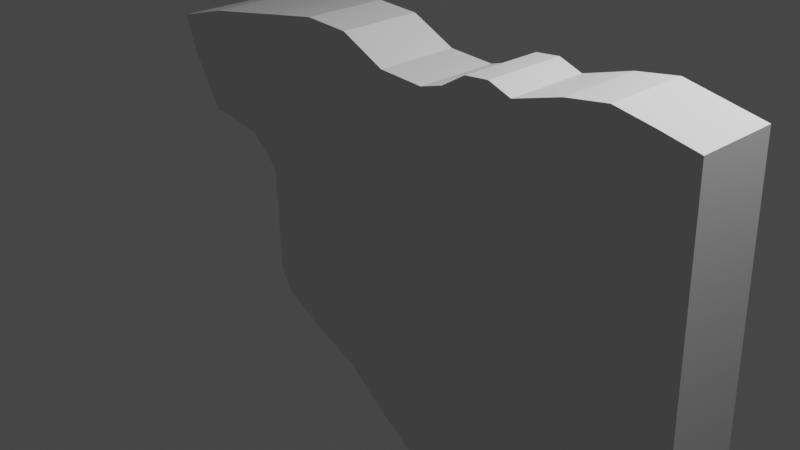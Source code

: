 # Source: saw.blend  (saved by Blender 3.3.6; exported with 4.5.12 LTS)
import bpy
from mathutils import Matrix  # noqa: F401  (used for matrix-valued properties, if any)

bpy.ops.wm.read_factory_settings(use_empty=True)
scene = bpy.context.scene
scene.name = 'Scene'

# ---- collections
col_collection = bpy.data.collections.new('Collection'); scene.collection.children.link(col_collection)

# ---- materials (node trees are filled in below, after node groups)
mat_material = bpy.data.materials.new('Material')
mat_material.alpha_threshold = 0.0
mat_material.use_transparent_shadow = False
mat_material.roughness = 0.5
mat_material.line_color = (0.0, 0.0, 0.0, 1.0)

# ---- material node trees
mat_material.use_nodes = True; mat_material.node_tree.nodes.clear()
_N = mat_material.node_tree.nodes; _L = mat_material.node_tree.links
n0 = _N.new('ShaderNodeOutputMaterial'); n0.name = 'Material Output'; n0.location = (300, 300)
n1 = _N.new('ShaderNodeBsdfPrincipled'); n1.name = 'Principled BSDF'; n1.location = (10, 300)
n1.distribution = 'GGX'
n1.subsurface_method = 'RANDOM_WALK_SKIN'
n1.inputs[3].default_value = 1.45
n1.inputs[27].default_value = (0.0, 0.0, 0.0, 1.0)
n1.inputs[28].default_value = 1.0
_L.new(n1.outputs[0], n0.inputs[0])
n0.is_active_output = True

# ---- world
world_world = bpy.data.worlds.new('World'); scene.world = world_world
world_world.use_nodes = True; world_world.node_tree.nodes.clear()
_N = world_world.node_tree.nodes; _L = world_world.node_tree.links
n0 = _N.new('ShaderNodeOutputWorld'); n0.name = 'World Output'; n0.location = (300, 300)
n1 = _N.new('ShaderNodeBackground'); n1.name = 'Background'; n1.location = (10, 300)
n1.inputs[0].default_value = (0.05088, 0.05088, 0.05088, 1.0)
_L.new(n1.outputs[0], n0.inputs[0])
n0.is_active_output = True
world_world.color = (0.05088, 0.05088, 0.05088)
world_world.use_sun_shadow = False
world_world.sun_shadow_jitter_overblur = 0.0

# ---- cameras
cam_camera = bpy.data.cameras.new('Camera')
cam_camera.clip_end = 100.0
cam_camera.ortho_scale = 7.314

# ---- lights
light_light = bpy.data.lights.new('Light', 'POINT')
light_light.transmission_factor = 0.0
light_light.energy = 1000.0
light_light.shadow_soft_size = 0.1
light_light.shadow_maximum_resolution = 0.006
light_light.use_absolute_resolution = True

# ---- meshes
me_cube = bpy.data.meshes.new('Cube')
me_cube.from_pydata([(0.9448, 0.9889, 0.9306), (0.9778, 1.0, -0.6718), (0.9448, -0.9752, 0.9306), (0.9778, -1.0, -0.6718), (-0.8925, 1.0, 0.8009), (-0.851, 1.0, 0.6505), (-0.8925, -1.0, 0.8009), (-0.851, -1.0, 0.6505), (0.741, 1.0, -0.7515), (0.4286, 1.0, -0.7515), (0.1429, 1.0, -0.8152), (-0.1429, 1.0, -0.5189), (-0.4286, 1.0, -0.3245), (-0.7143, 1.0, 0.4084), (0.7143, -1.0, 1.0), (0.4397, -1.0, 0.9119), (0.1447, -1.0, 0.846), (-0.1429, -1.0, 0.9575), (-0.4286, -1.0, 0.9363), (-0.7143, -1.0, 0.8699), (-0.7143, -1.0, 0.4084), (-0.4286, -1.0, -0.3245), (-0.1429, -1.0, -0.5189), (0.1429, -1.0, -0.8152), (0.4286, -1.0, -0.7515), (0.741, -1.0, -0.7515), (-0.7143, 1.0, 0.8699), (-0.4286, 1.0, 0.9363), (-0.1429, 1.0, 0.9575), (0.1447, 1.0, 0.846), (0.4397, 1.0, 0.9119), (0.7143, 1.0, 1.0), (0.0, 1.0, -0.6761), (0.0009264, -1.0, 0.8593), (0.0, -1.0, -0.6761), (0.0009264, 1.0, 0.8593), (0.2866, 1.0, -0.8502), (0.2931, -1.0, 0.94), (0.2866, -1.0, -0.8502), (0.2931, 1.0, 0.94), (0.3576, -1.0, -0.8184), (0.3677, 1.0, 0.95), (0.3576, 1.0, -0.8184), (0.3677, -1.0, 0.95), (-0.2857, 1.0, -0.436), (-0.2844, -1.0, 0.969), (-0.2857, -1.0, -0.436), (-0.2844, 1.0, 0.969), (0.2134, 1.0, -0.8439), (0.2176, -1.0, 0.8756), (0.2134, -1.0, -0.8439), (0.2176, 1.0, 0.8756), (0.5807, 1.0, -0.71), (0.5885, -1.0, 0.9732), (0.5807, -1.0, -0.71), (0.5885, 1.0, 0.9732), (-0.7798, 1.0, 0.4702), (-0.7956, -1.0, 0.8384), (-0.7798, -1.0, 0.4702), (-0.7956, 1.0, 0.8384), (-0.7501, -1.0, 0.4083), (-0.755, 1.0, 0.8541), (-0.7501, 1.0, 0.4083), (-0.755, -1.0, 0.8541), (-0.5714, 1.0, 0.3775), (-0.5714, -1.0, 0.9031), (-0.5714, -1.0, 0.3775), (-0.5714, 1.0, 0.9031), (-0.5, -1.0, 0.2865), (-0.5, 1.0, 0.9197), (-0.5, 1.0, 0.2865), (-0.5, -1.0, 0.9197), (-0.4643, -1.0, -0.2273), (-0.4643, 1.0, 0.928), (-0.4643, 1.0, -0.2273), (-0.4643, -1.0, 0.928), (-0.4821, 1.0, 0.2592), (-0.4821, -1.0, 0.9238), (-0.4821, -1.0, 0.2592), (-0.4821, 1.0, 0.9238), (-0.4724, -1.0, 0.2185), (-0.4724, 1.0, 0.9261), (-0.4724, 1.0, 0.2185), (-0.4724, -1.0, 0.9261), (0.8594, -1.0, -0.7562), (0.8295, 0.9945, 0.9653), (0.8594, 1.0, -0.7562), (0.8295, -0.9692, 0.9653), (0.9186, -1.0, -0.714), (0.8872, 0.9774, 0.948), (0.9186, 1.0, -0.714), (0.8872, -0.9735, 0.948)], [], [(59, 4, 6, 57), (7, 6, 4, 5), (90, 1, 3, 88), (1, 0, 2, 3), (62, 13, 20, 60), (74, 12, 21, 72), (44, 11, 22, 46), (32, 10, 23, 34), (42, 9, 24, 40), (52, 8, 25, 54), (85, 31, 14, 87), (55, 30, 15, 53), (51, 29, 16, 49), (35, 28, 17, 33), (47, 27, 18, 45), (67, 26, 19, 65), (29, 35, 33, 16), (11, 32, 34, 22), (41, 39, 37, 43), (48, 36, 38, 50), (30, 41, 43, 15), (36, 42, 40, 38), (28, 47, 45, 17), (12, 44, 46, 21), (10, 48, 50, 23), (39, 51, 49, 37), (31, 55, 53, 14), (9, 52, 54, 24), (61, 59, 57, 63), (26, 61, 63, 19), (56, 62, 60, 58), (69, 67, 65, 71), (13, 64, 66, 20), (79, 69, 71, 77), (64, 70, 68, 66), (27, 73, 75, 18), (82, 74, 72, 80), (70, 76, 78, 68), (81, 79, 77, 83), (73, 81, 83, 75), (89, 85, 87, 91), (8, 86, 84, 25), (89, 0, 1, 90, 86, 8, 52, 9, 42, 36, 48, 10, 32, 11, 44, 12, 74, 82, 76, 70, 64, 13, 62, 56, 5, 4, 59, 61, 26, 67, 69, 79, 81, 73, 27, 47, 28, 35, 29, 51, 39, 41, 30, 55, 31, 85), (0, 89, 91, 2), (86, 90, 88, 84), (57, 6, 7, 5, 56, 58, 60, 20, 66, 68, 78, 76, 82, 80, 72, 21, 46, 22, 34, 23, 50, 38, 40, 24, 54, 25, 84, 88, 3, 2, 91, 87, 14, 53, 15, 43, 37, 49, 16, 33, 17, 45, 18, 75, 83, 77, 71, 65, 19, 63)])
_uv = me_cube.uv_layers.new(name='UVMap')
_uv.uv.foreach_set('vector', [0.8556, 0.5, 0.875, 0.5, 0.875, 0.75, 0.8556, 0.75, 0.375, 0.0, 0.625, 0.0, 0.625, 0.25, 0.375, 0.25, 0.3661, 0.5, 0.375, 0.5, 0.375, 0.75, 0.3661, 0.75, 0.375, 0.5, 0.625, 0.5, 0.625, 0.75, 0.375, 0.75, 0.1526, 0.5, 0.1607, 0.5, 0.1607, 0.75, 0.1526, 0.75, 0.192, 0.5, 0.1964, 0.5, 0.1964, 0.75, 0.192, 0.75, 0.2143, 0.5, 0.2321, 0.5, 0.2321, 0.75, 0.2143, 0.75, 0.25, 0.5, 0.2679, 0.5, 0.2679, 0.75, 0.25, 0.75, 0.2947, 0.5, 0.3036, 0.5, 0.3036, 0.75, 0.2947, 0.75, 0.3226, 0.5, 0.3393, 0.5, 0.3393, 0.75, 0.3226, 0.75, 0.6429, 0.5, 0.6607, 0.5, 0.6607, 0.75, 0.6429, 0.75, 0.6774, 0.5, 0.6964, 0.5, 0.6964, 0.75, 0.6774, 0.75, 0.7233, 0.5, 0.7321, 0.5, 0.7321, 0.75, 0.7233, 0.75, 0.75, 0.5, 0.7679, 0.5, 0.7679, 0.75, 0.75, 0.75, 0.7857, 0.5, 0.8036, 0.5, 0.8036, 0.75, 0.7857, 0.75, 0.8214, 0.5, 0.8393, 0.5, 0.8393, 0.75, 0.8214, 0.75, 0.7321, 0.5, 0.75, 0.5, 0.75, 0.75, 0.7321, 0.75, 0.2321, 0.5, 0.25, 0.5, 0.25, 0.75, 0.2321, 0.75, 0.7053, 0.5, 0.7142, 0.5, 0.7142, 0.75, 0.7053, 0.75, 0.2767, 0.5, 0.2858, 0.5, 0.2858, 0.75, 0.2767, 0.75, 0.6964, 0.5, 0.7053, 0.5, 0.7053, 0.75, 0.6964, 0.75, 0.2858, 0.5, 0.2947, 0.5, 0.2947, 0.75, 0.2858, 0.75, 0.7679, 0.5, 0.7857, 0.5, 0.7857, 0.75, 0.7679, 0.75, 0.1964, 0.5, 0.2143, 0.5, 0.2143, 0.75, 0.1964, 0.75, 0.2679, 0.5, 0.2767, 0.5, 0.2767, 0.75, 0.2679, 0.75, 0.7142, 0.5, 0.7233, 0.5, 0.7233, 0.75, 0.7142, 0.75, 0.6607, 0.5, 0.6774, 0.5, 0.6774, 0.75, 0.6607, 0.75, 0.3036, 0.5, 0.3226, 0.5, 0.3226, 0.75, 0.3036, 0.75, 0.8474, 0.5, 0.8556, 0.5, 0.8556, 0.75, 0.8474, 0.75, 0.8393, 0.5, 0.8474, 0.5, 0.8474, 0.75, 0.8393, 0.75, 0.1444, 0.5, 0.1526, 0.5, 0.1526, 0.75, 0.1444, 0.75, 0.8125, 0.5, 0.8214, 0.5, 0.8214, 0.75, 0.8125, 0.75, 0.1607, 0.5, 0.1786, 0.5, 0.1786, 0.75, 0.1607, 0.75, 0.8103, 0.5, 0.8125, 0.5, 0.8125, 0.75, 0.8103, 0.75, 0.1786, 0.5, 0.1875, 0.5, 0.1875, 0.75, 0.1786, 0.75, 0.8036, 0.5, 0.808, 0.5, 0.808, 0.75, 0.8036, 0.75, 0.191, 0.5, 0.192, 0.5, 0.192, 0.75, 0.191, 0.75, 0.1875, 0.5, 0.1897, 0.5, 0.1897, 0.75, 0.1875, 0.75, 0.809, 0.5, 0.8103, 0.5, 0.8103, 0.75, 0.809, 0.75, 0.808, 0.5, 0.809, 0.5, 0.809, 0.75, 0.808, 0.75, 0.6339, 0.5, 0.6429, 0.5, 0.6429, 0.75, 0.6339, 0.75, 0.3393, 0.5, 0.3571, 0.5, 0.3571, 0.75, 0.3393, 0.75, 0.625, 0.4911, 0.625, 0.5, 0.375, 0.5, 0.375, 0.4911, 0.375, 0.4821, 0.375, 0.4643, 0.375, 0.4476, 0.375, 0.4286, 0.375, 0.4197, 0.375, 0.4108, 0.375, 0.4017, 0.375, 0.3929, 0.375, 0.375, 0.375, 0.3571, 0.375, 0.3393, 0.375, 0.3214, 0.375, 0.317, 0.375, 0.316, 0.375, 0.3147, 0.375, 0.3125, 0.375, 0.3036, 0.375, 0.2857, 0.375, 0.2776, 0.375, 0.2694, 0.375, 0.25, 0.625, 0.25, 0.625, 0.2694, 0.625, 0.2776, 0.625, 0.2857, 0.625, 0.3036, 0.625, 0.3125, 0.625, 0.3147, 0.625, 0.316, 0.625, 0.317, 0.625, 0.3214, 0.625, 0.3393, 0.625, 0.3571, 0.625, 0.375, 0.625, 0.3929, 0.625, 0.4017, 0.625, 0.4108, 0.625, 0.4197, 0.625, 0.4286, 0.625, 0.4476, 0.625, 0.4643, 0.625, 0.4821, 0.625, 0.5, 0.6339, 0.5, 0.6339, 0.75, 0.625, 0.75, 0.3571, 0.5, 0.3661, 0.5, 0.3661, 0.75, 0.3571, 0.75, 0.625, 0.9806, 0.625, 1.0, 0.125, 0.75, 0.125, 0.5, 0.1444, 0.5, 0.375, 0.9806, 0.375, 0.9724, 0.375, 0.9643, 0.375, 0.9464, 0.375, 0.9375, 0.1897, 0.75, 0.1897, 0.5, 0.191, 0.5, 0.375, 0.934, 0.375, 0.933, 0.375, 0.9286, 0.375, 0.9107, 0.375, 0.8929, 0.375, 0.875, 0.375, 0.8571, 0.375, 0.8483, 0.375, 0.8392, 0.375, 0.8303, 0.375, 0.8214, 0.375, 0.8024, 0.375, 0.7857, 0.375, 0.7679, 0.375, 0.7589, 0.375, 0.75, 0.625, 0.75, 0.625, 0.7589, 0.625, 0.7679, 0.625, 0.7857, 0.625, 0.8024, 0.625, 0.8214, 0.625, 0.8303, 0.625, 0.8392, 0.625, 0.8483, 0.625, 0.8571, 0.625, 0.875, 0.625, 0.8929, 0.625, 0.9107, 0.625, 0.9286, 0.625, 0.933, 0.625, 0.934, 0.625, 0.9353, 0.625, 0.9375, 0.625, 0.9464, 0.625, 0.9643, 0.625, 0.9724])
me_cube.materials.append(mat_material)
me_cube.use_mirror_vertex_groups = False
me_cube.update()

# ---- objects
ob_cube = bpy.data.objects.new('Cube', me_cube)
ob_light = bpy.data.objects.new('Light', light_light)
ob_camera = bpy.data.objects.new('Camera', cam_camera)
ob_empty = bpy.data.objects.new('Empty', None)

# ---- transforms, parenting, visibility, modifiers, constraints
ob_cube.location = (0.2453, 0.0, -0.3772)
ob_cube.scale = (3.542, 0.4573, 2.472)
ob_cube.lock_rotations_4d = False
ob_cube.empty_display_type = 'ARROWS'
ob_cube.lineart.crease_threshold = 0.0
ob_light.location = (4.076, 1.005, 5.904)
ob_light.rotation_euler = (0.6503, 0.05522, 1.866)
ob_light.lock_rotations_4d = False
ob_light.empty_display_type = 'ARROWS'
ob_light.color = (0.0, 0.0, 0.0, 0.0)
ob_light.lineart.crease_threshold = 0.0
ob_camera.location = (7.359, -6.926, 4.958)
ob_camera.rotation_euler = (1.109, 0.0, 0.8149)
ob_camera.lock_rotations_4d = False
ob_camera.empty_display_type = 'ARROWS'
ob_camera.color = (0.0, 0.0, 0.0, 0.0)
ob_camera.display_type = 'WIRE'
ob_camera.lineart.crease_threshold = 0.0
ob_empty.location = (-7.745, -0.446, -0.857)
ob_empty.rotation_euler = (1.571, 0.0, 0.0)
ob_empty.scale = (5.0, 5.0, 5.0)
ob_empty.empty_display_type = 'IMAGE'
ob_empty.empty_display_size = 5.0
ob_empty.use_empty_image_alpha = True
ob_empty.color = (1.0, 1.0, 1.0, 0.2362)

# ---- collection membership
col_collection.objects.link(ob_cube)
col_collection.objects.link(ob_light)
col_collection.objects.link(ob_camera)
col_collection.objects.link(ob_empty)

# ---- scene / render settings (as saved in the file)
scene.camera = ob_camera
scene.frame_start = 1; scene.frame_end = 250; scene.frame_set(13)
scene.render.engine = 'BLENDER_EEVEE_NEXT'
scene.cycles.sampling_pattern = 'TABULATED_SOBOL'
scene.cycles.use_light_tree = False
scene.view_settings.view_transform = 'Filmic'
bpy.context.view_layer.update()
